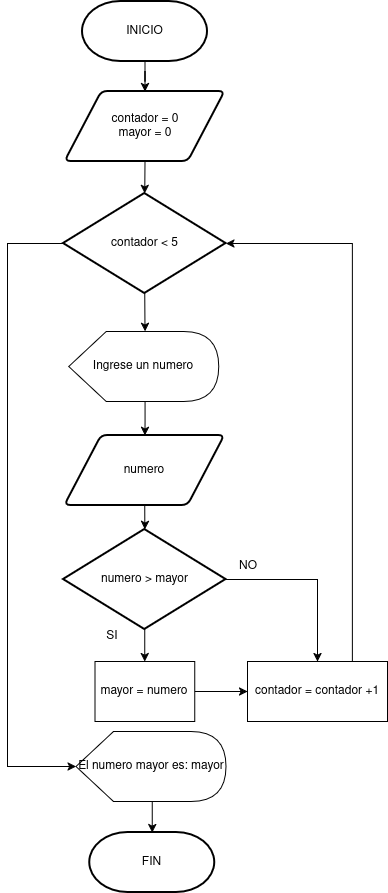

The diagram above was exported from draw.io. Its source (the exported page's mxGraphModel, read from the mxfile embedded in the PNG):
<mxGraphModel dx="1188" dy="663" grid="1" gridSize="10" guides="1" tooltips="1" connect="1" arrows="1" fold="1" page="1" pageScale="1" pageWidth="850" pageHeight="1100" math="0" shadow="0">
  <root>
    <mxCell id="0" />
    <mxCell id="1" parent="0" />
    <mxCell id="ZcICKzb_g35mlbBlnM1e-61" edge="1" parent="1" source="ZcICKzb_g35mlbBlnM1e-2" style="edgeStyle=orthogonalEdgeStyle;rounded=0;orthogonalLoop=1;jettySize=auto;html=1;exitX=0.5;exitY=1;exitDx=0;exitDy=0;exitPerimeter=0;" target="ZcICKzb_g35mlbBlnM1e-57">
      <mxGeometry relative="1" as="geometry" />
    </mxCell>
    <mxCell id="ZcICKzb_g35mlbBlnM1e-2" parent="1" style="strokeWidth=2;html=1;shape=mxgraph.flowchart.terminator;whiteSpace=wrap;" value="INICIO" vertex="1">
      <mxGeometry height="60" width="125" x="325" y="20" as="geometry" />
    </mxCell>
    <mxCell id="ZcICKzb_g35mlbBlnM1e-3" parent="1" style="strokeWidth=2;html=1;shape=mxgraph.flowchart.terminator;whiteSpace=wrap;" value="FIN" vertex="1">
      <mxGeometry height="60" width="125" x="332.25" y="851" as="geometry" />
    </mxCell>
    <mxCell id="ZcICKzb_g35mlbBlnM1e-67" edge="1" parent="1" source="ZcICKzb_g35mlbBlnM1e-5" style="edgeStyle=orthogonalEdgeStyle;rounded=0;orthogonalLoop=1;jettySize=auto;html=1;exitX=0.5;exitY=1;exitDx=0;exitDy=0;exitPerimeter=0;entryX=0.5;entryY=0;entryDx=0;entryDy=0;" target="ZcICKzb_g35mlbBlnM1e-58">
      <mxGeometry relative="1" as="geometry" />
    </mxCell>
    <mxCell id="ZcICKzb_g35mlbBlnM1e-68" edge="1" parent="1" source="ZcICKzb_g35mlbBlnM1e-5" style="edgeStyle=orthogonalEdgeStyle;rounded=0;orthogonalLoop=1;jettySize=auto;html=1;exitX=1;exitY=0.5;exitDx=0;exitDy=0;exitPerimeter=0;" target="ZcICKzb_g35mlbBlnM1e-60">
      <mxGeometry relative="1" as="geometry" />
    </mxCell>
    <mxCell id="ZcICKzb_g35mlbBlnM1e-5" parent="1" style="strokeWidth=2;html=1;shape=mxgraph.flowchart.decision;whiteSpace=wrap;" value="numero &amp;gt; mayor" vertex="1">
      <mxGeometry height="100" width="162.5" x="306" y="548" as="geometry" />
    </mxCell>
    <mxCell id="ZcICKzb_g35mlbBlnM1e-66" edge="1" parent="1" source="ZcICKzb_g35mlbBlnM1e-8" style="edgeStyle=orthogonalEdgeStyle;rounded=0;orthogonalLoop=1;jettySize=auto;html=1;exitX=0.5;exitY=1;exitDx=0;exitDy=0;" target="ZcICKzb_g35mlbBlnM1e-5">
      <mxGeometry relative="1" as="geometry" />
    </mxCell>
    <mxCell id="ZcICKzb_g35mlbBlnM1e-8" parent="1" style="shape=parallelogram;html=1;strokeWidth=2;perimeter=parallelogramPerimeter;whiteSpace=wrap;rounded=1;arcSize=12;size=0.23;" value="numero" vertex="1">
      <mxGeometry height="70" width="160" x="307.25" y="454" as="geometry" />
    </mxCell>
    <mxCell id="ZcICKzb_g35mlbBlnM1e-65" edge="1" parent="1" source="ZcICKzb_g35mlbBlnM1e-11" style="edgeStyle=orthogonalEdgeStyle;rounded=0;orthogonalLoop=1;jettySize=auto;html=1;exitX=0;exitY=0;exitDx=76.25;exitDy=70;exitPerimeter=0;" target="ZcICKzb_g35mlbBlnM1e-8">
      <mxGeometry relative="1" as="geometry" />
    </mxCell>
    <mxCell id="ZcICKzb_g35mlbBlnM1e-11" parent="1" style="shape=display;whiteSpace=wrap;html=1;" value="Ingrese un numero" vertex="1">
      <mxGeometry height="70" width="150" x="311.25" y="350" as="geometry" />
    </mxCell>
    <mxCell id="ZcICKzb_g35mlbBlnM1e-14" parent="1" style="shape=display;whiteSpace=wrap;html=1;" value="El numero mayor es: mayor" vertex="1">
      <mxGeometry height="70" width="150" x="318.5" y="750" as="geometry" />
    </mxCell>
    <mxCell id="ZcICKzb_g35mlbBlnM1e-24" parent="1" style="text;html=1;whiteSpace=wrap;strokeColor=none;fillColor=none;align=center;verticalAlign=middle;rounded=0;" value="NO" vertex="1">
      <mxGeometry height="30" width="60" x="461.25" y="570" as="geometry" />
    </mxCell>
    <mxCell id="ZcICKzb_g35mlbBlnM1e-25" parent="1" style="text;html=1;whiteSpace=wrap;strokeColor=none;fillColor=none;align=center;verticalAlign=middle;rounded=0;" value="SI" vertex="1">
      <mxGeometry height="30" width="60" x="325" y="640" as="geometry" />
    </mxCell>
    <mxCell id="ZcICKzb_g35mlbBlnM1e-57" parent="1" style="shape=parallelogram;html=1;strokeWidth=2;perimeter=parallelogramPerimeter;whiteSpace=wrap;rounded=1;arcSize=12;size=0.23;" value="&lt;div&gt;contador = 0&lt;/div&gt;&lt;div&gt;mayor = 0&lt;/div&gt;" vertex="1">
      <mxGeometry height="70" width="160" x="307.5" y="110" as="geometry" />
    </mxCell>
    <mxCell id="ZcICKzb_g35mlbBlnM1e-69" edge="1" parent="1" source="ZcICKzb_g35mlbBlnM1e-58" style="edgeStyle=orthogonalEdgeStyle;rounded=0;orthogonalLoop=1;jettySize=auto;html=1;exitX=1;exitY=0.5;exitDx=0;exitDy=0;entryX=0;entryY=0.5;entryDx=0;entryDy=0;" target="ZcICKzb_g35mlbBlnM1e-60">
      <mxGeometry relative="1" as="geometry" />
    </mxCell>
    <mxCell id="ZcICKzb_g35mlbBlnM1e-58" parent="1" style="rounded=0;whiteSpace=wrap;html=1;" value="&lt;div&gt;mayor = numero&lt;/div&gt;" vertex="1">
      <mxGeometry height="60" width="99.75" x="337.38" y="680" as="geometry" />
    </mxCell>
    <mxCell id="ZcICKzb_g35mlbBlnM1e-59" parent="1" style="strokeWidth=2;html=1;shape=mxgraph.flowchart.decision;whiteSpace=wrap;" value="contador &amp;lt; 5" vertex="1">
      <mxGeometry height="100" width="162.5" x="306" y="212" as="geometry" />
    </mxCell>
    <mxCell id="ZcICKzb_g35mlbBlnM1e-60" parent="1" style="rounded=0;whiteSpace=wrap;html=1;" value="&lt;div&gt;contador = contador +1&lt;/div&gt;" vertex="1">
      <mxGeometry height="60" width="140" x="490" y="680" as="geometry" />
    </mxCell>
    <mxCell id="ZcICKzb_g35mlbBlnM1e-63" edge="1" parent="1" source="ZcICKzb_g35mlbBlnM1e-57" style="edgeStyle=orthogonalEdgeStyle;rounded=0;orthogonalLoop=1;jettySize=auto;html=1;exitX=0.5;exitY=1;exitDx=0;exitDy=0;entryX=0.5;entryY=0;entryDx=0;entryDy=0;entryPerimeter=0;" target="ZcICKzb_g35mlbBlnM1e-59">
      <mxGeometry relative="1" as="geometry" />
    </mxCell>
    <mxCell id="ZcICKzb_g35mlbBlnM1e-64" edge="1" parent="1" source="ZcICKzb_g35mlbBlnM1e-59" style="edgeStyle=orthogonalEdgeStyle;rounded=0;orthogonalLoop=1;jettySize=auto;html=1;exitX=0.5;exitY=1;exitDx=0;exitDy=0;exitPerimeter=0;entryX=0;entryY=0;entryDx=76.25;entryDy=0;entryPerimeter=0;" target="ZcICKzb_g35mlbBlnM1e-11">
      <mxGeometry relative="1" as="geometry" />
    </mxCell>
    <mxCell id="ZcICKzb_g35mlbBlnM1e-73" edge="1" parent="1" source="ZcICKzb_g35mlbBlnM1e-59" style="edgeStyle=orthogonalEdgeStyle;rounded=0;orthogonalLoop=1;jettySize=auto;html=1;exitX=0;exitY=0.5;exitDx=0;exitDy=0;exitPerimeter=0;entryX=0;entryY=0.5;entryDx=0;entryDy=0;entryPerimeter=0;" target="ZcICKzb_g35mlbBlnM1e-14">
      <mxGeometry relative="1" as="geometry">
        <Array as="points">
          <mxPoint x="250" y="262" />
          <mxPoint x="250" y="785" />
        </Array>
      </mxGeometry>
    </mxCell>
    <mxCell id="ZcICKzb_g35mlbBlnM1e-74" edge="1" parent="1" source="ZcICKzb_g35mlbBlnM1e-60" style="edgeStyle=orthogonalEdgeStyle;rounded=0;orthogonalLoop=1;jettySize=auto;html=1;exitX=0.75;exitY=0;exitDx=0;exitDy=0;entryX=1;entryY=0.5;entryDx=0;entryDy=0;entryPerimeter=0;" target="ZcICKzb_g35mlbBlnM1e-59">
      <mxGeometry relative="1" as="geometry" />
    </mxCell>
    <mxCell id="ZcICKzb_g35mlbBlnM1e-75" edge="1" parent="1" source="ZcICKzb_g35mlbBlnM1e-14" style="edgeStyle=orthogonalEdgeStyle;rounded=0;orthogonalLoop=1;jettySize=auto;html=1;exitX=0;exitY=0;exitDx=76.25;exitDy=70;exitPerimeter=0;entryX=0.5;entryY=0;entryDx=0;entryDy=0;entryPerimeter=0;" target="ZcICKzb_g35mlbBlnM1e-3">
      <mxGeometry relative="1" as="geometry" />
    </mxCell>
  </root>
</mxGraphModel>